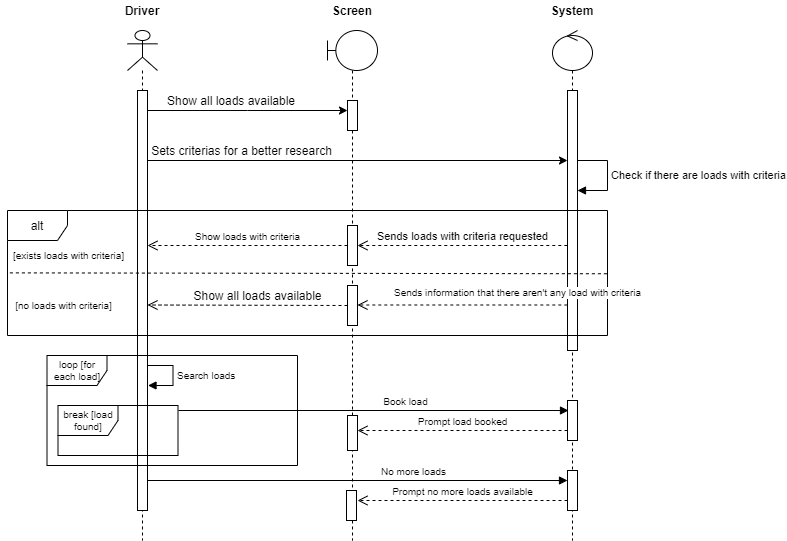

The diagram above was exported from draw.io. Its source (the exported page's mxGraphModel, read from the mxfile embedded in the PNG):
<mxGraphModel dx="1038" dy="580" grid="1" gridSize="10" guides="1" tooltips="1" connect="1" arrows="1" fold="1" page="1" pageScale="1" pageWidth="827" pageHeight="1169" math="0" shadow="0">
  <root>
    <mxCell id="0" />
    <mxCell id="1" parent="0" />
    <mxCell id="Bsfl14rPc9MDf7GUMFi5-10" value="" style="shape=umlLifeline;participant=umlActor;perimeter=lifelinePerimeter;whiteSpace=wrap;html=1;container=1;collapsible=0;recursiveResize=0;verticalAlign=top;spacingTop=36;outlineConnect=0;" parent="1" vertex="1">
      <mxGeometry x="140" y="50" width="30" height="510" as="geometry" />
    </mxCell>
    <mxCell id="Bsfl14rPc9MDf7GUMFi5-21" value="" style="html=1;points=[];perimeter=orthogonalPerimeter;" parent="Bsfl14rPc9MDf7GUMFi5-10" vertex="1">
      <mxGeometry x="10" y="60" width="10" height="420" as="geometry" />
    </mxCell>
    <mxCell id="Bsfl14rPc9MDf7GUMFi5-11" value="" style="shape=umlLifeline;participant=umlBoundary;perimeter=lifelinePerimeter;whiteSpace=wrap;html=1;container=1;collapsible=0;recursiveResize=0;verticalAlign=top;spacingTop=36;outlineConnect=0;" parent="1" vertex="1">
      <mxGeometry x="340" y="50" width="50" height="510" as="geometry" />
    </mxCell>
    <mxCell id="Bsfl14rPc9MDf7GUMFi5-30" value="" style="html=1;points=[];perimeter=orthogonalPerimeter;" parent="Bsfl14rPc9MDf7GUMFi5-11" vertex="1">
      <mxGeometry x="20" y="70" width="10" height="30" as="geometry" />
    </mxCell>
    <mxCell id="Bsfl14rPc9MDf7GUMFi5-63" value="" style="html=1;points=[];perimeter=orthogonalPerimeter;fontSize=10;" parent="Bsfl14rPc9MDf7GUMFi5-11" vertex="1">
      <mxGeometry x="19" y="460" width="10" height="30" as="geometry" />
    </mxCell>
    <mxCell id="Bsfl14rPc9MDf7GUMFi5-12" value="" style="shape=umlLifeline;participant=umlControl;perimeter=lifelinePerimeter;whiteSpace=wrap;html=1;container=1;collapsible=0;recursiveResize=0;verticalAlign=top;spacingTop=36;outlineConnect=0;" parent="1" vertex="1">
      <mxGeometry x="565" y="50" width="40" height="510" as="geometry" />
    </mxCell>
    <mxCell id="Bsfl14rPc9MDf7GUMFi5-25" value="" style="html=1;points=[];perimeter=orthogonalPerimeter;" parent="Bsfl14rPc9MDf7GUMFi5-12" vertex="1">
      <mxGeometry x="15" y="60" width="10" height="260" as="geometry" />
    </mxCell>
    <mxCell id="Bsfl14rPc9MDf7GUMFi5-36" value="Check if there are loads with criteria" style="edgeStyle=orthogonalEdgeStyle;html=1;align=left;spacingLeft=2;endArrow=block;rounded=0;" parent="Bsfl14rPc9MDf7GUMFi5-12" edge="1">
      <mxGeometry relative="1" as="geometry">
        <mxPoint x="25" y="130" as="sourcePoint" />
        <Array as="points">
          <mxPoint x="55" y="130" />
          <mxPoint x="55" y="160" />
          <mxPoint x="25" y="160" />
        </Array>
        <mxPoint x="25" y="160" as="targetPoint" />
      </mxGeometry>
    </mxCell>
    <mxCell id="Bsfl14rPc9MDf7GUMFi5-59" value="" style="html=1;points=[];perimeter=orthogonalPerimeter;fontSize=10;" parent="Bsfl14rPc9MDf7GUMFi5-12" vertex="1">
      <mxGeometry x="15" y="370" width="10" height="40" as="geometry" />
    </mxCell>
    <mxCell id="Bsfl14rPc9MDf7GUMFi5-60" value="" style="html=1;points=[];perimeter=orthogonalPerimeter;fontSize=10;" parent="Bsfl14rPc9MDf7GUMFi5-12" vertex="1">
      <mxGeometry x="15" y="440" width="10" height="40" as="geometry" />
    </mxCell>
    <mxCell id="Bsfl14rPc9MDf7GUMFi5-22" value="Driver" style="text;align=center;fontStyle=1;verticalAlign=middle;spacingLeft=3;spacingRight=3;strokeColor=none;rotatable=0;points=[[0,0.5],[1,0.5]];portConstraint=eastwest;" parent="1" vertex="1">
      <mxGeometry x="117.5" y="20" width="75" height="20" as="geometry" />
    </mxCell>
    <mxCell id="Bsfl14rPc9MDf7GUMFi5-23" value="System" style="text;align=center;fontStyle=1;verticalAlign=middle;spacingLeft=3;spacingRight=3;strokeColor=none;rotatable=0;points=[[0,0.5],[1,0.5]];portConstraint=eastwest;" parent="1" vertex="1">
      <mxGeometry x="550" y="20" width="70" height="20" as="geometry" />
    </mxCell>
    <mxCell id="Bsfl14rPc9MDf7GUMFi5-24" value="Screen" style="text;align=center;fontStyle=1;verticalAlign=middle;spacingLeft=3;spacingRight=3;strokeColor=none;rotatable=0;points=[[0,0.5],[1,0.5]];portConstraint=eastwest;" parent="1" vertex="1">
      <mxGeometry x="330" y="20" width="70" height="20" as="geometry" />
    </mxCell>
    <mxCell id="Bsfl14rPc9MDf7GUMFi5-26" value="" style="edgeStyle=orthogonalEdgeStyle;rounded=0;orthogonalLoop=1;jettySize=auto;html=1;" parent="1" target="Bsfl14rPc9MDf7GUMFi5-25" edge="1">
      <mxGeometry relative="1" as="geometry">
        <mxPoint x="160" y="158" as="sourcePoint" />
        <Array as="points">
          <mxPoint x="160" y="180" />
        </Array>
      </mxGeometry>
    </mxCell>
    <mxCell id="Bsfl14rPc9MDf7GUMFi5-28" value="Sets criterias for a better research" style="text;html=1;strokeColor=none;fillColor=none;align=center;verticalAlign=middle;whiteSpace=wrap;rounded=0;" parent="1" vertex="1">
      <mxGeometry x="150" y="160" width="209" height="20" as="geometry" />
    </mxCell>
    <mxCell id="Bsfl14rPc9MDf7GUMFi5-31" value="" style="edgeStyle=orthogonalEdgeStyle;rounded=0;orthogonalLoop=1;jettySize=auto;html=1;" parent="1" source="Bsfl14rPc9MDf7GUMFi5-21" target="Bsfl14rPc9MDf7GUMFi5-30" edge="1">
      <mxGeometry relative="1" as="geometry">
        <Array as="points">
          <mxPoint x="260" y="130" />
          <mxPoint x="260" y="130" />
        </Array>
      </mxGeometry>
    </mxCell>
    <mxCell id="Bsfl14rPc9MDf7GUMFi5-33" value="Show all loads available" style="text;html=1;strokeColor=none;fillColor=none;align=center;verticalAlign=middle;whiteSpace=wrap;rounded=0;" parent="1" vertex="1">
      <mxGeometry x="169" y="110" width="150" height="20" as="geometry" />
    </mxCell>
    <mxCell id="Bsfl14rPc9MDf7GUMFi5-34" value="alt" style="shape=umlFrame;whiteSpace=wrap;html=1;" parent="1" vertex="1">
      <mxGeometry x="20" y="230" width="600" height="125" as="geometry" />
    </mxCell>
    <mxCell id="Bsfl14rPc9MDf7GUMFi5-38" value="" style="endArrow=none;dashed=1;html=1;entryX=0.999;entryY=0.506;entryDx=0;entryDy=0;entryPerimeter=0;exitX=0.004;exitY=0.499;exitDx=0;exitDy=0;exitPerimeter=0;" parent="1" source="Bsfl14rPc9MDf7GUMFi5-34" target="Bsfl14rPc9MDf7GUMFi5-34" edge="1">
      <mxGeometry width="50" height="50" relative="1" as="geometry">
        <mxPoint x="390" y="245" as="sourcePoint" />
        <mxPoint x="440" y="195" as="targetPoint" />
      </mxGeometry>
    </mxCell>
    <mxCell id="Bsfl14rPc9MDf7GUMFi5-39" value="[exists loads with criteria]" style="text;html=1;strokeColor=none;fillColor=none;align=center;verticalAlign=middle;whiteSpace=wrap;rounded=0;spacing=0;fontSize=10;" parent="1" vertex="1">
      <mxGeometry x="13" y="265" width="137" height="20" as="geometry" />
    </mxCell>
    <mxCell id="Bsfl14rPc9MDf7GUMFi5-41" value="[no loads with criteria]" style="text;html=1;strokeColor=none;fillColor=none;align=center;verticalAlign=middle;whiteSpace=wrap;rounded=0;fontSize=10;" parent="1" vertex="1">
      <mxGeometry x="13" y="315" width="127" height="20" as="geometry" />
    </mxCell>
    <mxCell id="Bsfl14rPc9MDf7GUMFi5-45" value="" style="html=1;points=[];perimeter=orthogonalPerimeter;fontSize=10;" parent="1" vertex="1">
      <mxGeometry x="360" y="245" width="10" height="40" as="geometry" />
    </mxCell>
    <mxCell id="Bsfl14rPc9MDf7GUMFi5-49" value="" style="html=1;points=[];perimeter=orthogonalPerimeter;" parent="1" vertex="1">
      <mxGeometry x="360" y="305" width="10" height="40" as="geometry" />
    </mxCell>
    <mxCell id="Bsfl14rPc9MDf7GUMFi5-53" value="loop [for each load]" style="shape=umlFrame;whiteSpace=wrap;html=1;width=60;height=30;fontSize=10;" parent="1" vertex="1">
      <mxGeometry x="59.5" y="375" width="250.5" height="110" as="geometry" />
    </mxCell>
    <mxCell id="Bsfl14rPc9MDf7GUMFi5-55" value="Search loads" style="edgeStyle=orthogonalEdgeStyle;html=1;align=left;spacingLeft=2;endArrow=block;rounded=0;fontSize=10;" parent="1" edge="1">
      <mxGeometry relative="1" as="geometry">
        <mxPoint x="160.5" y="385" as="sourcePoint" />
        <Array as="points">
          <mxPoint x="185.5" y="385" />
        </Array>
        <mxPoint x="160.5" y="405" as="targetPoint" />
      </mxGeometry>
    </mxCell>
    <mxCell id="Bsfl14rPc9MDf7GUMFi5-56" value="break [load found]" style="shape=umlFrame;whiteSpace=wrap;html=1;fontSize=10;" parent="1" vertex="1">
      <mxGeometry x="70.5" y="425" width="120" height="50" as="geometry" />
    </mxCell>
    <mxCell id="Bsfl14rPc9MDf7GUMFi5-57" value="Book load" style="html=1;verticalAlign=bottom;endArrow=block;fontSize=10;" parent="1" edge="1">
      <mxGeometry x="0.1643" width="80" relative="1" as="geometry">
        <mxPoint x="191" y="430" as="sourcePoint" />
        <mxPoint x="581" y="430" as="targetPoint" />
        <mxPoint as="offset" />
      </mxGeometry>
    </mxCell>
    <mxCell id="Bsfl14rPc9MDf7GUMFi5-58" value="No more loads" style="html=1;verticalAlign=bottom;endArrow=block;fontSize=10;" parent="1" edge="1">
      <mxGeometry x="0.2673" width="80" relative="1" as="geometry">
        <mxPoint x="160" y="500" as="sourcePoint" />
        <mxPoint x="580" y="500" as="targetPoint" />
        <Array as="points" />
        <mxPoint as="offset" />
      </mxGeometry>
    </mxCell>
    <mxCell id="Bsfl14rPc9MDf7GUMFi5-62" value="Prompt no more loads available" style="html=1;verticalAlign=bottom;endArrow=open;dashed=1;endSize=8;fontSize=10;" parent="1" edge="1">
      <mxGeometry relative="1" as="geometry">
        <mxPoint x="580" y="520" as="sourcePoint" />
        <mxPoint x="370" y="520" as="targetPoint" />
      </mxGeometry>
    </mxCell>
    <mxCell id="Bsfl14rPc9MDf7GUMFi5-64" value="" style="html=1;points=[];perimeter=orthogonalPerimeter;fontSize=10;" parent="1" vertex="1">
      <mxGeometry x="360" y="435" width="10" height="35" as="geometry" />
    </mxCell>
    <mxCell id="Bsfl14rPc9MDf7GUMFi5-65" value="Prompt load booked" style="html=1;verticalAlign=bottom;endArrow=open;dashed=1;endSize=8;fontSize=10;" parent="1" target="Bsfl14rPc9MDf7GUMFi5-64" edge="1">
      <mxGeometry relative="1" as="geometry">
        <mxPoint x="580" y="450" as="sourcePoint" />
        <mxPoint x="370" y="450" as="targetPoint" />
      </mxGeometry>
    </mxCell>
    <mxCell id="r_gg1MGU0aBijNsWyAq8-1" value="Show loads with criteria" style="html=1;verticalAlign=bottom;endArrow=open;dashed=1;endSize=8;fontSize=10;" edge="1" parent="1">
      <mxGeometry relative="1" as="geometry">
        <mxPoint x="360" y="265" as="sourcePoint" />
        <mxPoint x="160" y="265" as="targetPoint" />
      </mxGeometry>
    </mxCell>
    <mxCell id="r_gg1MGU0aBijNsWyAq8-2" value="Show all loads available" style="html=1;verticalAlign=bottom;endArrow=open;dashed=1;endSize=8;fontSize=12;" edge="1" parent="1">
      <mxGeometry x="-0.1009" relative="1" as="geometry">
        <mxPoint x="360" y="325" as="sourcePoint" />
        <mxPoint x="160" y="324.5" as="targetPoint" />
        <Array as="points" />
        <mxPoint as="offset" />
      </mxGeometry>
    </mxCell>
    <mxCell id="r_gg1MGU0aBijNsWyAq8-3" value="Sends loads with criteria requested" style="html=1;verticalAlign=bottom;endArrow=open;dashed=1;endSize=8;exitX=0.933;exitY=0.28;exitDx=0;exitDy=0;exitPerimeter=0;" edge="1" parent="1" source="Bsfl14rPc9MDf7GUMFi5-34">
      <mxGeometry relative="1" as="geometry">
        <mxPoint x="450" y="300" as="sourcePoint" />
        <mxPoint x="370" y="265" as="targetPoint" />
      </mxGeometry>
    </mxCell>
    <mxCell id="r_gg1MGU0aBijNsWyAq8-4" value="Sends information that there aren't any load with criteria" style="html=1;verticalAlign=bottom;endArrow=open;dashed=1;endSize=8;exitX=0.933;exitY=0.28;exitDx=0;exitDy=0;exitPerimeter=0;fontSize=10;" edge="1" parent="1">
      <mxGeometry x="-0.5253" y="-4" relative="1" as="geometry">
        <mxPoint x="579.8000000000002" y="324.5" as="sourcePoint" />
        <mxPoint x="370" y="324.5" as="targetPoint" />
        <mxPoint as="offset" />
      </mxGeometry>
    </mxCell>
  </root>
</mxGraphModel>